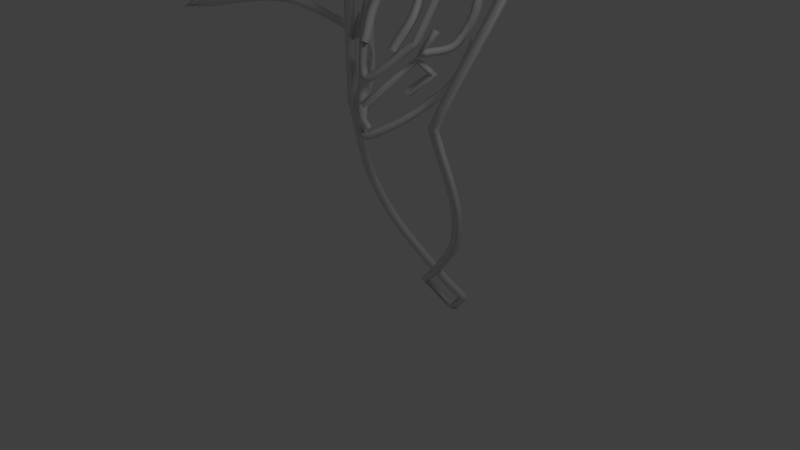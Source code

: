 # Source: bat_model.blend  (saved by Blender 2.63.0; exported with 4.5.12 LTS)
import bpy
from mathutils import Matrix  # noqa: F401  (used for matrix-valued properties, if any)

bpy.ops.wm.read_factory_settings(use_empty=True)
scene = bpy.context.scene
scene.name = 'Scene'

# ---- collections
col_collection_1 = bpy.data.collections.new('Collection 1'); scene.collection.children.link(col_collection_1)

# ---- world
world_world = bpy.data.worlds.new('World'); scene.world = world_world
world_world.color = (0.05088, 0.05088, 0.05088)
world_world.use_sun_shadow = False
world_world.sun_shadow_jitter_overblur = 0.0
world_world.cycles.sampling_method = 'MANUAL'
world_world.cycles.sample_map_resolution = 256

# ---- cameras
cam_camera = bpy.data.cameras.new('Camera')
cam_camera.clip_end = 100.0
cam_camera.lens = 35.0
cam_camera.sensor_width = 32.0
cam_camera.sensor_height = 18.0
cam_camera.ortho_scale = 7.314
cam_camera.dof.focus_distance = 0.0
cam_camera.dof.aperture_fstop = 128.0

# ---- lights
light_lamp = bpy.data.lights.new('Lamp', 'POINT')
light_lamp.transmission_factor = 0.0
light_lamp.cutoff_distance = 30.0
light_lamp.energy = 100.0
light_lamp.shadow_buffer_clip_start = 1.001
light_lamp.shadow_soft_size = 1.0
light_lamp.shadow_maximum_resolution = 0.006
light_lamp.use_absolute_resolution = True
light_lamp.cycles.use_multiple_importance_sampling = False

# ---- meshes
me_mesh = bpy.data.meshes.new('Mesh')
me_mesh.from_pydata([(-4.328, 0.5013, 2.019), (-4.314, 0.5615, 2.077), (-4.328, 0.6218, 2.019), (-4.343, 0.5615, 1.96), (-5.048, 0.5013, 2.237), (-5.033, 0.5615, 2.296), (-5.048, 0.6218, 2.237), (-5.062, 0.5615, 2.179), (-5.69, 0.5013, 2.361), (-5.681, 0.5615, 2.421), (-5.69, 0.6218, 2.361), (-5.698, 0.5615, 2.302), (-6.268, 0.5013, 2.41), (-6.266, 0.5615, 2.47), (-6.268, 0.6218, 2.41), (-6.27, 0.5615, 2.35), (-6.798, 0.5013, 2.403), (-6.801, 0.5615, 2.464), (-6.798, 0.6218, 2.403), (-6.795, 0.5615, 2.343), (-7.294, 0.5013, 2.36), (-7.3, 0.5615, 2.42), (-7.294, 0.6218, 2.36), (-7.287, 0.5615, 2.3), (-7.77, 0.5013, 2.3), (-7.778, 0.5615, 2.36), (-7.77, 0.6218, 2.3), (-7.763, 0.5615, 2.24), (-8.243, 0.5013, 2.241), (-8.249, 0.5615, 2.301), (-8.243, 0.6218, 2.241), (-8.237, 0.5615, 2.181), (-8.725, 0.5013, 2.204), (-8.727, 0.5615, 2.265), (-8.725, 0.6218, 2.204), (-8.723, 0.5615, 2.144), (-9.233, 0.5013, 2.208), (-9.23, 0.5615, 2.268), (-9.233, 0.6218, 2.208), (-9.237, 0.5615, 2.148), (-9.781, 0.5013, 2.272), (-9.771, 0.5615, 2.331), (-9.781, 0.6218, 2.272), (-9.792, 0.5615, 2.212), (-10.38, 0.5013, 2.414), (-10.37, 0.5615, 2.472), (-10.38, 0.6218, 2.414), (-10.4, 0.5615, 2.357), (-11.06, 0.5013, 2.655), (-11.11, 0.5615, 2.687), (-11.06, 0.6218, 2.655), (-11.0, 0.5615, 2.624), (-10.81, 0.5013, 2.424), (-10.85, 0.5615, 2.379), (-10.81, 0.6218, 2.424), (-10.77, 0.5615, 2.47), (-10.58, 0.5013, 2.241), (-10.62, 0.5615, 2.193), (-10.58, 0.6218, 2.241), (-10.55, 0.5615, 2.289), (-10.37, 0.5013, 2.097), (-10.41, 0.5615, 2.046), (-10.37, 0.6218, 2.097), (-10.34, 0.5615, 2.148), (-10.18, 0.5013, 1.986), (-10.21, 0.5615, 1.932), (-10.18, 0.6218, 1.986), (-10.15, 0.5615, 2.039), (-9.992, 0.5013, 1.899), (-10.02, 0.5615, 1.843), (-9.992, 0.6218, 1.899), (-9.968, 0.5615, 1.954), (-9.809, 0.5013, 1.828), (-9.83, 0.5615, 1.772), (-9.809, 0.6218, 1.828), (-9.789, 0.5615, 1.885), (-9.626, 0.5013, 1.767), (-9.645, 0.5615, 1.71), (-9.626, 0.6218, 1.767), (-9.607, 0.5615, 1.824), (-9.438, 0.5013, 1.706), (-9.457, 0.5615, 1.649), (-9.438, 0.6218, 1.706), (-9.42, 0.5615, 1.764), (-9.241, 0.5013, 1.639), (-9.262, 0.5615, 1.583), (-9.241, 0.6218, 1.639), (-9.221, 0.5615, 1.696), (-9.03, 0.5013, 1.558), (-9.053, 0.5615, 1.502), (-9.03, 0.6218, 1.558), (-9.007, 0.5615, 1.613), (-8.801, 0.5013, 1.454), (-8.827, 0.5615, 1.4), (-8.801, 0.6218, 1.454), (-8.774, 0.5615, 1.508), (-8.548, 0.5013, 1.321), (-8.575, 0.5615, 1.266), (-8.548, 0.6218, 1.321), (-8.522, 0.5615, 1.375)], [], [(0, 4, 7, 3), (1, 5, 4, 0), (2, 6, 5, 1), (3, 7, 6, 2), (4, 8, 11, 7), (5, 9, 8, 4), (6, 10, 9, 5), (7, 11, 10, 6), (8, 12, 15, 11), (9, 13, 12, 8), (10, 14, 13, 9), (11, 15, 14, 10), (12, 16, 19, 15), (13, 17, 16, 12), (14, 18, 17, 13), (15, 19, 18, 14), (16, 20, 23, 19), (17, 21, 20, 16), (18, 22, 21, 17), (19, 23, 22, 18), (20, 24, 27, 23), (21, 25, 24, 20), (22, 26, 25, 21), (23, 27, 26, 22), (24, 28, 31, 27), (25, 29, 28, 24), (26, 30, 29, 25), (27, 31, 30, 26), (28, 32, 35, 31), (29, 33, 32, 28), (30, 34, 33, 29), (31, 35, 34, 30), (32, 36, 39, 35), (33, 37, 36, 32), (34, 38, 37, 33), (35, 39, 38, 34), (36, 40, 43, 39), (37, 41, 40, 36), (38, 42, 41, 37), (39, 43, 42, 38), (40, 44, 47, 43), (41, 45, 44, 40), (42, 46, 45, 41), (43, 47, 46, 42), (44, 48, 51, 47), (45, 49, 48, 44), (46, 50, 49, 45), (47, 51, 50, 46), (48, 52, 55, 51), (49, 53, 52, 48), (50, 54, 53, 49), (51, 55, 54, 50), (52, 56, 59, 55), (53, 57, 56, 52), (54, 58, 57, 53), (55, 59, 58, 54), (56, 60, 63, 59), (57, 61, 60, 56), (58, 62, 61, 57), (59, 63, 62, 58), (60, 64, 67, 63), (61, 65, 64, 60), (62, 66, 65, 61), (63, 67, 66, 62), (64, 68, 71, 67), (65, 69, 68, 64), (66, 70, 69, 65), (67, 71, 70, 66), (68, 72, 75, 71), (69, 73, 72, 68), (70, 74, 73, 69), (71, 75, 74, 70), (72, 76, 79, 75), (73, 77, 76, 72), (74, 78, 77, 73), (75, 79, 78, 74), (76, 80, 83, 79), (77, 81, 80, 76), (78, 82, 81, 77), (79, 83, 82, 78), (80, 84, 87, 83), (81, 85, 84, 80), (82, 86, 85, 81), (83, 87, 86, 82), (84, 88, 91, 87), (85, 89, 88, 84), (86, 90, 89, 85), (87, 91, 90, 86), (88, 92, 95, 91), (89, 93, 92, 88), (90, 94, 93, 89), (91, 95, 94, 90), (92, 96, 99, 95), (93, 97, 96, 92), (94, 98, 97, 93), (95, 99, 98, 94)])
me_mesh.polygons.foreach_set('use_smooth', [True] * 96)
me_mesh.use_remesh_preserve_volume = False
me_mesh.use_remesh_preserve_attributes = False
me_mesh.use_mirror_vertex_groups = False
me_mesh.update()

# ---- curves / text
cu_beziercircle = bpy.data.curves.new('BezierCircle', 'CURVE')
cu_beziercircle.dimensions = '3D'
_sp = cu_beziercircle.splines.new('BEZIER'); _sp.bezier_points.add(3)
_sp.bezier_points.foreach_set('co', [-0.06027, 0.0, 0.0, 0.0, 0.06027, 0.0, 0.06027, 0.0, 0.0, 0.0, -0.06027, 0.0])
_sp.bezier_points.foreach_set('handle_left', [-0.06027, -0.03328, 0.0, -0.03328, 0.06027, 0.0, 0.06027, 0.03328, 0.0, 0.03328, -0.06027, 0.0])
_sp.bezier_points.foreach_set('handle_right', [-0.06027, 0.03328, 0.0, 0.03328, 0.06027, 0.0, 0.06027, -0.03328, 0.0, -0.03328, -0.06027, 0.0])
for _p, _l, _r in zip(_sp.bezier_points, ['AUTO', 'AUTO', 'AUTO', 'AUTO'], ['AUTO', 'AUTO', 'AUTO', 'AUTO']): _p.handle_left_type = _l; _p.handle_right_type = _r
_sp.bezier_points.foreach_set('radius', [0.06027, 0.06027, 0.06027, 0.06027])
_sp.order_u = 0
_sp.order_v = 0
_sp.resolution_u = 1
_sp.use_cyclic_u = True
cu_beziercircle.use_path = True
cu_beziercircle.use_path_clamp = True
cu_beziercircle.bevel_resolution = 0
cu_beziercircle.resolution_u = 1
cu_beziercircle.fill_mode = 'HALF'
cu_beziercurve_009 = bpy.data.curves.new('BezierCurve.009', 'CURVE')
cu_beziercurve_009.dimensions = '3D'
_sp = cu_beziercurve_009.splines.new('BEZIER'); _sp.bezier_points.add(4)
_sp.bezier_points.foreach_set('co', [0.2963, -0.1533, -0.5247, 0.4041, -0.205, -0.2565, -0.2245, 0.1072, 0.5108, -0.3734, 0.2032, 0.3155, -0.1189, 0.05829, 0.01772])
_sp.bezier_points.foreach_set('handle_left', [0.2604, -0.1361, -0.6141, 0.3682, -0.1877, -0.3459, -0.01495, 0.003139, 0.255, -0.3237, 0.1712, 0.3806, -0.2037, 0.1066, 0.117])
_sp.bezier_points.foreach_set('handle_right', [0.3322, -0.1705, -0.4353, 0.1946, -0.1009, -0.0007303, -0.2741, 0.1392, 0.4457, -0.2885, 0.1549, 0.2163, -0.03406, 0.01, -0.08155])
for _p, _l, _r in zip(_sp.bezier_points, ['VECTOR', 'VECTOR', 'VECTOR', 'VECTOR', 'VECTOR'], ['VECTOR', 'VECTOR', 'VECTOR', 'VECTOR', 'VECTOR']): _p.handle_left_type = _l; _p.handle_right_type = _r
_sp.order_u = 0
_sp.order_v = 0
cu_beziercurve_009.use_path = True
cu_beziercurve_009.use_path_clamp = True
cu_beziercurve_009.bevel_mode = 'OBJECT'
cu_beziercurve_009.bevel_resolution = 0
cu_beziercurve_009.fill_mode = 'HALF'
cu_beziercurve_008 = bpy.data.curves.new('BezierCurve.008', 'CURVE')
cu_beziercurve_008.dimensions = '3D'
_sp = cu_beziercurve_008.splines.new('BEZIER'); _sp.bezier_points.add(2)
_sp.bezier_points.foreach_set('co', [-5.757, 0.8194, 2.791, -8.389, 0.8194, 3.445, -3.204, 0.8194, 3.336])
_sp.bezier_points.foreach_set('handle_left', [-5.613, 0.8194, 2.738, -7.635, 0.8194, 3.023, -5.698, 0.8194, 4.079])
_sp.bezier_points.foreach_set('handle_right', [-7.382, 0.8194, 2.796, -5.789, 0.8194, 3.07, -2.204, 0.8194, 3.345])
_sp.order_u = 0
_sp.order_v = 0
cu_beziercurve_008.use_path = True
cu_beziercurve_008.use_path_clamp = True
cu_beziercurve_008.bevel_mode = 'OBJECT'
cu_beziercurve_008.bevel_resolution = 0
cu_beziercurve_008.fill_mode = 'HALF'
cu_beziercurve_006 = bpy.data.curves.new('BezierCurve.006', 'CURVE')
cu_beziercurve_006.dimensions = '3D'
_sp = cu_beziercurve_006.splines.new('BEZIER'); _sp.bezier_points.add(2)
_sp.bezier_points.foreach_set('co', [-1.086, 1.016, 4.352, -4.636, 1.016, 4.939, -2.799, 1.016, 3.963])
_sp.bezier_points.foreach_set('handle_left', [0.09697, 1.016, 4.156, -3.389, 1.016, 4.369, -3.0, 1.016, 3.984])
_sp.bezier_points.foreach_set('handle_right', [-3.273, 1.016, 4.931, -4.078, 1.016, 4.304, -2.646, 1.016, 3.948])
for _p, _l, _r in zip(_sp.bezier_points, ['VECTOR', 'FREE', 'ALIGNED'], ['FREE', 'FREE', 'ALIGNED']): _p.handle_left_type = _l; _p.handle_right_type = _r
_sp.order_u = 0
_sp.order_v = 0
cu_beziercurve_006.use_path = True
cu_beziercurve_006.use_path_clamp = True
cu_beziercurve_006.bevel_mode = 'OBJECT'
cu_beziercurve_006.bevel_resolution = 0
cu_beziercurve_006.fill_mode = 'HALF'
cu_beziercurve_005 = bpy.data.curves.new('BezierCurve.005', 'CURVE')
cu_beziercurve_005.dimensions = '3D'
_sp = cu_beziercurve_005.splines.new('BEZIER'); _sp.bezier_points.add(2)
_sp.bezier_points.foreach_set('co', [-0.6534, 1.183, 2.481, -3.482, 1.183, 2.647, -0.7537, 1.183, 4.297])
_sp.bezier_points.foreach_set('handle_left', [0.2896, 1.183, 2.426, -1.846, 1.183, 2.939, -2.366, 1.183, 4.058])
_sp.bezier_points.foreach_set('handle_right', [-1.961, 1.183, 3.057, -2.153, 1.183, 3.352, 0.1557, 1.183, 4.847])
for _p, _l, _r in zip(_sp.bezier_points, ['VECTOR', 'FREE', 'FREE'], ['FREE', 'FREE', 'VECTOR']): _p.handle_left_type = _l; _p.handle_right_type = _r
_sp.order_u = 0
_sp.order_v = 0
cu_beziercurve_005.use_path = True
cu_beziercurve_005.use_path_clamp = True
cu_beziercurve_005.bevel_mode = 'OBJECT'
cu_beziercurve_005.bevel_resolution = 0
cu_beziercurve_005.fill_mode = 'HALF'
cu_beziercurve_004 = bpy.data.curves.new('BezierCurve.004', 'CURVE')
cu_beziercurve_004.dimensions = '3D'
_sp = cu_beziercurve_004.splines.new('BEZIER'); _sp.bezier_points.add(2)
_sp.bezier_points.foreach_set('co', [-0.02177, 0.4505, 3.78, -0.3321, 0.2508, 3.135, -0.2427, -0.006952, 2.646])
_sp.bezier_points.foreach_set('handle_left', [0.1024, 0.4714, 4.042, -0.2759, 0.3988, 3.402, -0.2776, 0.0937, 2.837])
_sp.bezier_points.foreach_set('handle_right', [-0.153, 0.4283, 3.504, -0.3717, 0.1466, 2.947, -0.2079, -0.1076, 2.455])
for _p, _l, _r in zip(_sp.bezier_points, ['ALIGNED', 'ALIGNED', 'AUTO'], ['ALIGNED', 'ALIGNED', 'AUTO']): _p.handle_left_type = _l; _p.handle_right_type = _r
_sp.order_u = 0
_sp.order_v = 0
cu_beziercurve_004.use_path = True
cu_beziercurve_004.use_path_clamp = True
cu_beziercurve_004.bevel_mode = 'OBJECT'
cu_beziercurve_004.bevel_resolution = 0
cu_beziercurve_004.fill_mode = 'HALF'
cu_beziercurve_003 = bpy.data.curves.new('BezierCurve.003', 'CURVE')
cu_beziercurve_003.dimensions = '3D'
_sp = cu_beziercurve_003.splines.new('BEZIER'); _sp.bezier_points.add(5)
_sp.bezier_points.foreach_set('co', [1.192e-07, -0.1648, 2.886, -0.5357, 0.156, 3.459, -0.9266, 0.6391, 5.286, -0.9636, 0.4314, 3.496, -0.686, 0.1078, 3.327, -0.747, 0.2791, 3.649])
_sp.bezier_points.foreach_set('handle_left', [0.1086, -0.1648, 2.886, -0.3571, 0.04904, 3.268, -0.7963, 0.478, 4.677, -1.206, 0.7725, 4.062, -0.7786, 0.2157, 3.383, -0.7267, 0.222, 3.542])
_sp.bezier_points.foreach_set('handle_right', [-0.1, -0.1648, 2.886, -0.666, 0.317, 4.068, -0.9389, 0.5699, 4.69, -0.9018, 0.3447, 3.352, -0.7064, 0.1649, 3.434, -0.7673, 0.3362, 3.757])
for _p, _l, _r in zip(_sp.bezier_points, ['ALIGNED', 'VECTOR', 'VECTOR', 'AUTO', 'VECTOR', 'VECTOR'], ['ALIGNED', 'VECTOR', 'VECTOR', 'AUTO', 'VECTOR', 'VECTOR']): _p.handle_left_type = _l; _p.handle_right_type = _r
_sp.order_u = 0
_sp.order_v = 0
cu_beziercurve_003.use_path = True
cu_beziercurve_003.use_path_clamp = True
cu_beziercurve_003.bevel_mode = 'OBJECT'
cu_beziercurve_003.bevel_resolution = 0
cu_beziercurve_003.fill_mode = 'HALF'
cu_beziercurve_002 = bpy.data.curves.new('BezierCurve.002', 'CURVE')
cu_beziercurve_002.dimensions = '3D'
_sp = cu_beziercurve_002.splines.new('BEZIER'); _sp.bezier_points.add(4)
_sp.bezier_points.foreach_set('co', [-0.004619, -0.2128, 2.159, 0.1032, -0.2644, 2.427, -0.5254, 0.0477, 3.194, -0.6743, 0.1437, 2.999, -0.4198, -0.001192, 2.701])
_sp.bezier_points.foreach_set('handle_left', [-0.04054, -0.1956, 2.069, 0.06723, -0.2472, 2.337, -0.3159, -0.05635, 2.938, -0.6247, 0.1117, 3.064, -0.5046, 0.0471, 2.8])
_sp.bezier_points.foreach_set('handle_right', [0.03131, -0.23, 2.248, -0.1064, -0.1604, 2.683, -0.575, 0.07969, 3.129, -0.5895, 0.09539, 2.9, -0.335, -0.04948, 2.602])
for _p, _l, _r in zip(_sp.bezier_points, ['VECTOR', 'VECTOR', 'VECTOR', 'VECTOR', 'VECTOR'], ['VECTOR', 'VECTOR', 'VECTOR', 'VECTOR', 'VECTOR']): _p.handle_left_type = _l; _p.handle_right_type = _r
_sp.order_u = 0
_sp.order_v = 0
cu_beziercurve_002.use_path = True
cu_beziercurve_002.use_path_clamp = True
cu_beziercurve_002.bevel_mode = 'OBJECT'
cu_beziercurve_002.bevel_resolution = 0
cu_beziercurve_002.fill_mode = 'HALF'
cu_beziercurve_001 = bpy.data.curves.new('BezierCurve.001', 'CURVE')
cu_beziercurve_001.dimensions = '3D'
_sp = cu_beziercurve_001.splines.new('BEZIER'); _sp.bezier_points.add(2)
_sp.bezier_points.foreach_set('co', [-1.192e-07, -0.1648, 2.023, -0.5388, 0.2382, 2.447, -1.072, 0.6274, 3.526])
_sp.bezier_points.foreach_set('handle_left', [0.1, -0.1648, 2.023, -0.3772, 0.06809, 2.24, -0.9425, 0.5008, 2.957])
_sp.bezier_points.foreach_set('handle_right', [-0.1, -0.1648, 2.023, -0.8827, 0.6004, 2.889, -1.182, 0.736, 4.013])
for _p, _l, _r in zip(_sp.bezier_points, ['ALIGNED', 'ALIGNED', 'ALIGNED'], ['ALIGNED', 'ALIGNED', 'ALIGNED']): _p.handle_left_type = _l; _p.handle_right_type = _r
_sp.order_u = 0
_sp.order_v = 0
cu_beziercurve_001.use_path = True
cu_beziercurve_001.use_path_clamp = True
cu_beziercurve_001.bevel_mode = 'OBJECT'
cu_beziercurve_001.bevel_resolution = 0
cu_beziercurve_001.fill_mode = 'HALF'
cu_beziercurve = bpy.data.curves.new('BezierCurve', 'CURVE')
cu_beziercurve.dimensions = '3D'
_sp = cu_beziercurve.splines.new('BEZIER'); _sp.bezier_points.add(8)
_sp.bezier_points.foreach_set('co', [0.01357, 1.473, -1.4, 0.01357, 1.473, -1.4, 0.332, 1.321, -1.05, 0.01357, 1.17, -0.7, -0.6179, 0.7875, 0.3691, -0.6191, 0.3444, 1.803, -1.395, 1.057, 4.398, -1.699, 1.274, 7.363, -1.549, 1.274, 6.83])
_sp.bezier_points.foreach_set('handle_left', [0.01357, 1.473, -1.4, -0.209, 1.473, -1.323, 0.2259, 1.372, -1.167, 0.1234, 1.228, -0.8488, -0.4903, 0.942, -0.09687, -0.6187, 0.4921, 1.325, -1.296, 1.017, 3.783, -1.598, 1.202, 6.375, -1.602, 1.274, 7.012])
_sp.bezier_points.foreach_set('handle_right', [0.01357, 1.473, -1.4, 0.1197, 1.422, -1.283, 0.2259, 1.271, -0.9333, -0.2736, 1.017, -0.3107, -0.7652, 0.609, 0.9074, -0.8777, 0.5819, 2.668, -1.507, 1.102, 5.094, -1.649, 1.274, 7.186, -1.525, 1.274, 6.747])
for _p, _l, _r in zip(_sp.bezier_points, ['VECTOR', 'FREE', 'VECTOR', 'AUTO', 'AUTO', 'VECTOR', 'ALIGNED', 'VECTOR', 'ALIGNED'], ['VECTOR', 'VECTOR', 'VECTOR', 'AUTO', 'AUTO', 'VECTOR', 'ALIGNED', 'VECTOR', 'ALIGNED']): _p.handle_left_type = _l; _p.handle_right_type = _r
_sp.order_u = 0
_sp.order_v = 0
cu_beziercurve.use_path = True
cu_beziercurve.use_path_clamp = True
cu_beziercurve.bevel_mode = 'OBJECT'
cu_beziercurve.bevel_resolution = 0
cu_beziercurve.fill_mode = 'HALF'

# ---- objects
ob_beziercircle = bpy.data.objects.new('BezierCircle', cu_beziercircle)
ob_beziercurve_009 = bpy.data.objects.new('BezierCurve.009', cu_beziercurve_009)
ob_beziercurve_008 = bpy.data.objects.new('BezierCurve.008', me_mesh)
ob_beziercurve_007 = bpy.data.objects.new('BezierCurve.007', cu_beziercurve_008)
ob_beziercurve_006 = bpy.data.objects.new('BezierCurve.006', cu_beziercurve_006)
ob_beziercurve_005 = bpy.data.objects.new('BezierCurve.005', cu_beziercurve_005)
ob_beziercurve_004 = bpy.data.objects.new('BezierCurve.004', cu_beziercurve_004)
ob_beziercurve_003 = bpy.data.objects.new('BezierCurve.003', cu_beziercurve_003)
ob_beziercurve_002 = bpy.data.objects.new('BezierCurve.002', cu_beziercurve_002)
ob_beziercurve_001 = bpy.data.objects.new('BezierCurve.001', cu_beziercurve_001)
ob_beziercurve = bpy.data.objects.new('BezierCurve', cu_beziercurve)
ob_lamp = bpy.data.objects.new('Lamp', light_lamp)
ob_camera = bpy.data.objects.new('Camera', cam_camera)

# ---- transforms, parenting, visibility, modifiers, constraints
ob_beziercircle.location = (-12.98, -1.397, 0.6508)
ob_beziercircle.lineart.crease_threshold = 0.0
ob_beziercurve_009.location = (0.2751, 0.1641, 2.161)
ob_beziercurve_009.rotation_euler = (0.03012, 0.002855, 1.305)
ob_beziercurve_009.scale = (-0.9856, -1.098, 0.8077)
ob_beziercurve_009.lineart.crease_threshold = 0.0
ob_beziercurve_008.location = (2.842e-14, -1.421e-14, 0.0)
ob_beziercurve_008.rotation_euler = (5.735e-08, 0.7942, -0.4804)
ob_beziercurve_008.lineart.crease_threshold = 0.0
ob_beziercurve_007.location = (-3.576e-07, 2.384e-07, 0.0)
ob_beziercurve_007.rotation_euler = (1.623e-08, 0.4685, -0.219)
ob_beziercurve_007.lineart.crease_threshold = 0.0
ob_beziercurve_006.location = (0.0, -1.192e-07, 0.0)
ob_beziercurve_006.rotation_euler = (0.0, 0.0, 0.04602)
ob_beziercurve_006.lineart.crease_threshold = 0.0
ob_beziercurve_005.location = (2.98e-08, 1.192e-07, 0.0)
ob_beziercurve_005.rotation_euler = (0.0, 0.0, 0.3691)
ob_beziercurve_005.lineart.crease_threshold = 0.0
ob_beziercurve_004.location = (-4.657e-10, -0.05586, -2.379e-07)
ob_beziercurve_004.rotation_euler = (-0.08074, 0.0, 0.0)
ob_beziercurve_004.scale = (1.0, 1.07, 1.015)
ob_beziercurve_004.lineart.crease_threshold = 0.0
_m = ob_beziercurve_004.modifiers.new('Mirror', 'MIRROR')
ob_beziercurve_003.location = (-9.931e-08, -0.05586, -2.388e-07)
ob_beziercurve_003.rotation_euler = (-0.08074, 0.0, 0.0)
ob_beziercurve_003.scale = (0.8331, 1.07, 0.8077)
ob_beziercurve_003.lineart.crease_threshold = 0.0
_m = ob_beziercurve_003.modifiers.new('Mirror', 'MIRROR')
ob_beziercurve_002.location = (-2.98e-08, 0.0, 0.0)
ob_beziercurve_002.rotation_euler = (-0.0782, -0.02013, -0.2515)
ob_beziercurve_002.scale = (0.9856, 1.098, 0.8077)
ob_beziercurve_002.lineart.crease_threshold = 0.0
ob_beziercurve_001.location = (9.931e-08, -0.05586, 1.194e-07)
ob_beziercurve_001.rotation_euler = (-0.08074, 0.0, 0.0)
ob_beziercurve_001.scale = (0.8331, 1.07, 0.8077)
ob_beziercurve_001.lineart.crease_threshold = 0.0
_m = ob_beziercurve_001.modifiers.new('Mirror', 'MIRROR')
ob_beziercurve.location = (0.0, 0.0, 0.0)
ob_beziercurve.scale = (1.162, 1.0, 1.0)
ob_beziercurve.lineart.crease_threshold = 0.0
_m = ob_beziercurve.modifiers.new('Mirror', 'MIRROR')
ob_lamp.location = (4.076, 1.005, 5.904)
ob_lamp.rotation_euler = (0.6503, 0.05522, 1.866)
ob_lamp.lock_rotations_4d = False
ob_lamp.empty_display_type = 'ARROWS'
ob_lamp.color = (0.0, 0.0, 0.0, 0.0)
ob_lamp.lineart.crease_threshold = 0.0
ob_camera.location = (7.481, -6.508, 5.344)
ob_camera.rotation_euler = (1.109, 0.01082, 0.8149)
ob_camera.lock_rotations_4d = False
ob_camera.empty_display_type = 'ARROWS'
ob_camera.color = (0.0, 0.0, 0.0, 0.0)
ob_camera.display_type = 'WIRE'
ob_camera.lineart.crease_threshold = 0.0
cu_beziercurve_009.bevel_object = ob_beziercircle
cu_beziercurve_008.bevel_object = ob_beziercircle
cu_beziercurve_006.bevel_object = ob_beziercircle
cu_beziercurve_005.bevel_object = ob_beziercircle
cu_beziercurve_004.bevel_object = ob_beziercircle
cu_beziercurve_003.bevel_object = ob_beziercircle
cu_beziercurve_002.bevel_object = ob_beziercircle
cu_beziercurve_001.bevel_object = ob_beziercircle
cu_beziercurve.bevel_object = ob_beziercircle

# ---- collection membership
col_collection_1.objects.link(ob_beziercircle)
col_collection_1.objects.link(ob_beziercurve_009)
col_collection_1.objects.link(ob_beziercurve_008)
col_collection_1.objects.link(ob_beziercurve_007)
col_collection_1.objects.link(ob_beziercurve_006)
col_collection_1.objects.link(ob_beziercurve_005)
col_collection_1.objects.link(ob_beziercurve_004)
col_collection_1.objects.link(ob_beziercurve_003)
col_collection_1.objects.link(ob_beziercurve_002)
col_collection_1.objects.link(ob_beziercurve_001)
col_collection_1.objects.link(ob_beziercurve)
col_collection_1.objects.link(ob_lamp)
col_collection_1.objects.link(ob_camera)

# ---- scene / render settings (as saved in the file)
scene.camera = ob_camera
scene.frame_start = 1; scene.frame_end = 250; scene.frame_set(3)
scene.render.engine = 'BLENDER_EEVEE_NEXT'
scene.render.image_settings.color_mode = 'RGB'
scene.render.image_settings.compression = 90
scene.render.resolution_percentage = 50
scene.render.dither_intensity = 0.0
scene.render.bake_margin = 2
scene.render.bake_bias = 0.0
scene.cycles.use_denoising = False
scene.cycles.samples = 10
scene.cycles.sampling_pattern = 'TABULATED_SOBOL'
scene.cycles.light_sampling_threshold = 0.0
scene.cycles.use_adaptive_sampling = False
scene.cycles.use_light_tree = False
scene.cycles.blur_glossy = 0.0
scene.cycles.volume_bounces = 1
scene.cycles.pixel_filter_type = 'GAUSSIAN'
scene.cycles.sample_clamp_indirect = 0.0
scene.view_settings.view_transform = 'Standard'
bpy.context.view_layer.update()
